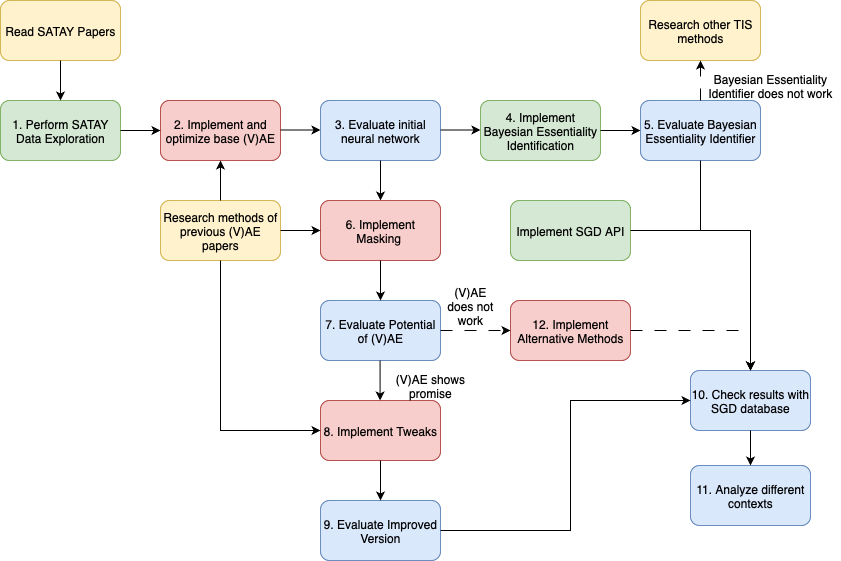

The diagram above was exported from draw.io. Its source (the exported page's mxGraphModel, read from the mxfile embedded in the PNG):
<mxGraphModel dx="1678" dy="964" grid="1" gridSize="10" guides="1" tooltips="1" connect="1" arrows="1" fold="1" page="1" pageScale="1" pageWidth="827" pageHeight="1169" math="0" shadow="0">
  <root>
    <mxCell id="0" />
    <mxCell id="1" parent="0" />
    <mxCell id="Xj_ElLJBs1h_htLuvfpN-1" value="1. Perform SATAY Data Exploration" style="rounded=1;whiteSpace=wrap;html=1;fillColor=#d5e8d4;strokeColor=#82b366;" vertex="1" parent="1">
      <mxGeometry x="160" y="160" width="120" height="60" as="geometry" />
    </mxCell>
    <mxCell id="Xj_ElLJBs1h_htLuvfpN-2" value="Read SATAY Papers" style="rounded=1;whiteSpace=wrap;html=1;fillColor=#fff2cc;strokeColor=#d6b656;" vertex="1" parent="1">
      <mxGeometry x="160" y="60" width="120" height="60" as="geometry" />
    </mxCell>
    <mxCell id="Xj_ElLJBs1h_htLuvfpN-3" value="" style="endArrow=classic;html=1;rounded=0;exitX=0.5;exitY=1;exitDx=0;exitDy=0;entryX=0.5;entryY=0;entryDx=0;entryDy=0;" edge="1" parent="1" source="Xj_ElLJBs1h_htLuvfpN-2" target="Xj_ElLJBs1h_htLuvfpN-1">
      <mxGeometry width="50" height="50" relative="1" as="geometry">
        <mxPoint x="390" y="360" as="sourcePoint" />
        <mxPoint x="440" y="310" as="targetPoint" />
      </mxGeometry>
    </mxCell>
    <mxCell id="Xj_ElLJBs1h_htLuvfpN-4" value="Research methods of previous (V)AE papers" style="rounded=1;whiteSpace=wrap;html=1;fillColor=#fff2cc;strokeColor=#d6b656;" vertex="1" parent="1">
      <mxGeometry x="320" y="260" width="120" height="60" as="geometry" />
    </mxCell>
    <mxCell id="Xj_ElLJBs1h_htLuvfpN-5" value="2. Implement and optimize base (V)AE" style="rounded=1;whiteSpace=wrap;html=1;fillColor=#f8cecc;strokeColor=#b85450;" vertex="1" parent="1">
      <mxGeometry x="320" y="160" width="120" height="60" as="geometry" />
    </mxCell>
    <mxCell id="Xj_ElLJBs1h_htLuvfpN-6" value="" style="endArrow=classic;html=1;rounded=0;exitX=1;exitY=0.5;exitDx=0;exitDy=0;entryX=0;entryY=0.5;entryDx=0;entryDy=0;" edge="1" parent="1" source="Xj_ElLJBs1h_htLuvfpN-1" target="Xj_ElLJBs1h_htLuvfpN-5">
      <mxGeometry width="50" height="50" relative="1" as="geometry">
        <mxPoint x="390" y="360" as="sourcePoint" />
        <mxPoint x="440" y="310" as="targetPoint" />
      </mxGeometry>
    </mxCell>
    <mxCell id="Xj_ElLJBs1h_htLuvfpN-7" value="" style="endArrow=classic;html=1;rounded=0;entryX=0.5;entryY=1;entryDx=0;entryDy=0;exitX=0.5;exitY=0;exitDx=0;exitDy=0;" edge="1" parent="1" source="Xj_ElLJBs1h_htLuvfpN-4" target="Xj_ElLJBs1h_htLuvfpN-5">
      <mxGeometry width="50" height="50" relative="1" as="geometry">
        <mxPoint x="414" y="280" as="sourcePoint" />
        <mxPoint x="480" y="129" as="targetPoint" />
      </mxGeometry>
    </mxCell>
    <mxCell id="Xj_ElLJBs1h_htLuvfpN-8" value="4. Implement Bayesian Essentiality Identification" style="rounded=1;whiteSpace=wrap;html=1;fillColor=#d5e8d4;strokeColor=#82b366;" vertex="1" parent="1">
      <mxGeometry x="640" y="160" width="120" height="60" as="geometry" />
    </mxCell>
    <mxCell id="Xj_ElLJBs1h_htLuvfpN-10" value="Research other TIS methods" style="rounded=1;whiteSpace=wrap;html=1;fillColor=#fff2cc;strokeColor=#d6b656;" vertex="1" parent="1">
      <mxGeometry x="800" y="60" width="120" height="60" as="geometry" />
    </mxCell>
    <mxCell id="Xj_ElLJBs1h_htLuvfpN-15" value="Bayesian Essentiality Identifier does not work" style="text;html=1;align=center;verticalAlign=middle;whiteSpace=wrap;rounded=0;" vertex="1" parent="1">
      <mxGeometry x="860" y="130" width="140" height="30" as="geometry" />
    </mxCell>
    <mxCell id="Xj_ElLJBs1h_htLuvfpN-16" value="3. Evaluate initial neural network" style="rounded=1;whiteSpace=wrap;html=1;fillColor=#dae8fc;strokeColor=#6c8ebf;" vertex="1" parent="1">
      <mxGeometry x="480" y="160" width="120" height="60" as="geometry" />
    </mxCell>
    <mxCell id="Xj_ElLJBs1h_htLuvfpN-17" value="" style="endArrow=classic;html=1;rounded=0;exitX=1;exitY=0.5;exitDx=0;exitDy=0;entryX=0;entryY=0.5;entryDx=0;entryDy=0;" edge="1" parent="1" source="Xj_ElLJBs1h_htLuvfpN-8" target="Xj_ElLJBs1h_htLuvfpN-12">
      <mxGeometry width="50" height="50" relative="1" as="geometry">
        <mxPoint x="760" y="210" as="sourcePoint" />
        <mxPoint x="970" y="210" as="targetPoint" />
      </mxGeometry>
    </mxCell>
    <mxCell id="Xj_ElLJBs1h_htLuvfpN-12" value="5. Evaluate Bayesian Essentiality Identifier" style="rounded=1;whiteSpace=wrap;html=1;fillColor=#dae8fc;strokeColor=#6c8ebf;" vertex="1" parent="1">
      <mxGeometry x="800" y="160" width="120" height="60" as="geometry" />
    </mxCell>
    <mxCell id="Xj_ElLJBs1h_htLuvfpN-18" value="" style="endArrow=classic;html=1;rounded=0;exitX=1;exitY=0.5;exitDx=0;exitDy=0;entryX=0;entryY=0.5;entryDx=0;entryDy=0;" edge="1" parent="1">
      <mxGeometry width="50" height="50" relative="1" as="geometry">
        <mxPoint x="440" y="189.5" as="sourcePoint" />
        <mxPoint x="480" y="189.5" as="targetPoint" />
      </mxGeometry>
    </mxCell>
    <mxCell id="Xj_ElLJBs1h_htLuvfpN-19" value="" style="endArrow=classic;html=1;rounded=0;exitX=1;exitY=0.5;exitDx=0;exitDy=0;entryX=0;entryY=0.5;entryDx=0;entryDy=0;" edge="1" parent="1">
      <mxGeometry width="50" height="50" relative="1" as="geometry">
        <mxPoint x="600" y="189.5" as="sourcePoint" />
        <mxPoint x="640" y="189.5" as="targetPoint" />
      </mxGeometry>
    </mxCell>
    <mxCell id="Xj_ElLJBs1h_htLuvfpN-20" value="" style="endArrow=classic;html=1;rounded=0;exitX=0.5;exitY=1;exitDx=0;exitDy=0;" edge="1" parent="1" source="Xj_ElLJBs1h_htLuvfpN-16">
      <mxGeometry width="50" height="50" relative="1" as="geometry">
        <mxPoint x="580" y="260" as="sourcePoint" />
        <mxPoint x="540" y="260" as="targetPoint" />
      </mxGeometry>
    </mxCell>
    <mxCell id="Xj_ElLJBs1h_htLuvfpN-21" value="6. Implement Masking&amp;nbsp;" style="rounded=1;whiteSpace=wrap;html=1;fillColor=#f8cecc;strokeColor=#b85450;" vertex="1" parent="1">
      <mxGeometry x="480" y="260" width="120" height="60" as="geometry" />
    </mxCell>
    <mxCell id="Xj_ElLJBs1h_htLuvfpN-22" value="" style="endArrow=classic;html=1;rounded=0;entryX=0;entryY=0.5;entryDx=0;entryDy=0;exitX=1;exitY=0.5;exitDx=0;exitDy=0;" edge="1" parent="1" source="Xj_ElLJBs1h_htLuvfpN-4" target="Xj_ElLJBs1h_htLuvfpN-21">
      <mxGeometry width="50" height="50" relative="1" as="geometry">
        <mxPoint x="500" y="320" as="sourcePoint" />
        <mxPoint x="500" y="280" as="targetPoint" />
      </mxGeometry>
    </mxCell>
    <mxCell id="Xj_ElLJBs1h_htLuvfpN-23" value="7. Evaluate Potential of (V)AE" style="rounded=1;whiteSpace=wrap;html=1;fillColor=#dae8fc;strokeColor=#6c8ebf;" vertex="1" parent="1">
      <mxGeometry x="480" y="360" width="120" height="60" as="geometry" />
    </mxCell>
    <mxCell id="Xj_ElLJBs1h_htLuvfpN-25" value="Implement SGD API" style="rounded=1;whiteSpace=wrap;html=1;fillColor=#d5e8d4;strokeColor=#82b366;" vertex="1" parent="1">
      <mxGeometry x="670" y="260" width="120" height="60" as="geometry" />
    </mxCell>
    <mxCell id="Xj_ElLJBs1h_htLuvfpN-26" value="8. Implement Tweaks" style="rounded=1;whiteSpace=wrap;html=1;fillColor=#f8cecc;strokeColor=#b85450;" vertex="1" parent="1">
      <mxGeometry x="480" y="460" width="120" height="60" as="geometry" />
    </mxCell>
    <mxCell id="Xj_ElLJBs1h_htLuvfpN-27" value="9. Evaluate Improved Version" style="rounded=1;whiteSpace=wrap;html=1;fillColor=#dae8fc;strokeColor=#6c8ebf;" vertex="1" parent="1">
      <mxGeometry x="480" y="560" width="120" height="60" as="geometry" />
    </mxCell>
    <mxCell id="Xj_ElLJBs1h_htLuvfpN-28" value="12. Implement Alternative Methods" style="rounded=1;whiteSpace=wrap;html=1;fillColor=#f8cecc;strokeColor=#b85450;" vertex="1" parent="1">
      <mxGeometry x="670" y="360" width="120" height="60" as="geometry" />
    </mxCell>
    <mxCell id="Xj_ElLJBs1h_htLuvfpN-29" value="10. Check results with SGD database" style="rounded=1;whiteSpace=wrap;html=1;fillColor=#dae8fc;strokeColor=#6c8ebf;" vertex="1" parent="1">
      <mxGeometry x="850" y="430" width="120" height="60" as="geometry" />
    </mxCell>
    <mxCell id="Xj_ElLJBs1h_htLuvfpN-30" value="11. Analyze different contexts" style="rounded=1;whiteSpace=wrap;html=1;fillColor=#dae8fc;strokeColor=#6c8ebf;" vertex="1" parent="1">
      <mxGeometry x="850" y="525" width="120" height="60" as="geometry" />
    </mxCell>
    <mxCell id="Xj_ElLJBs1h_htLuvfpN-31" value="" style="endArrow=classic;html=1;rounded=0;entryX=0.5;entryY=1;entryDx=0;entryDy=0;exitX=0.5;exitY=0;exitDx=0;exitDy=0;dashed=1;dashPattern=12 12;" edge="1" parent="1" source="Xj_ElLJBs1h_htLuvfpN-12" target="Xj_ElLJBs1h_htLuvfpN-10">
      <mxGeometry width="50" height="50" relative="1" as="geometry">
        <mxPoint x="600" y="410" as="sourcePoint" />
        <mxPoint x="650" y="360" as="targetPoint" />
      </mxGeometry>
    </mxCell>
    <mxCell id="Xj_ElLJBs1h_htLuvfpN-32" value="" style="endArrow=classic;html=1;rounded=0;exitX=0.5;exitY=1;exitDx=0;exitDy=0;entryX=0.5;entryY=0;entryDx=0;entryDy=0;" edge="1" parent="1" source="Xj_ElLJBs1h_htLuvfpN-21" target="Xj_ElLJBs1h_htLuvfpN-23">
      <mxGeometry width="50" height="50" relative="1" as="geometry">
        <mxPoint x="600" y="410" as="sourcePoint" />
        <mxPoint x="650" y="360" as="targetPoint" />
      </mxGeometry>
    </mxCell>
    <mxCell id="Xj_ElLJBs1h_htLuvfpN-33" value="" style="endArrow=classic;html=1;rounded=0;exitX=1;exitY=0.5;exitDx=0;exitDy=0;entryX=0;entryY=0.5;entryDx=0;entryDy=0;dashed=1;dashPattern=12 12;" edge="1" parent="1" source="Xj_ElLJBs1h_htLuvfpN-23" target="Xj_ElLJBs1h_htLuvfpN-28">
      <mxGeometry width="50" height="50" relative="1" as="geometry">
        <mxPoint x="600" y="410" as="sourcePoint" />
        <mxPoint x="650" y="360" as="targetPoint" />
      </mxGeometry>
    </mxCell>
    <mxCell id="Xj_ElLJBs1h_htLuvfpN-36" value="(V)AE does not work" style="text;html=1;align=center;verticalAlign=middle;whiteSpace=wrap;rounded=0;" vertex="1" parent="1">
      <mxGeometry x="600" y="350" width="60" height="30" as="geometry" />
    </mxCell>
    <mxCell id="Xj_ElLJBs1h_htLuvfpN-37" value="" style="endArrow=classic;html=1;rounded=0;exitX=0.5;exitY=1;exitDx=0;exitDy=0;entryX=0.5;entryY=0;entryDx=0;entryDy=0;" edge="1" parent="1">
      <mxGeometry width="50" height="50" relative="1" as="geometry">
        <mxPoint x="539.58" y="420" as="sourcePoint" />
        <mxPoint x="539.58" y="460" as="targetPoint" />
      </mxGeometry>
    </mxCell>
    <mxCell id="Xj_ElLJBs1h_htLuvfpN-38" value="(V)AE shows promise" style="text;html=1;align=center;verticalAlign=middle;whiteSpace=wrap;rounded=0;" vertex="1" parent="1">
      <mxGeometry x="550" y="430" width="80" height="30" as="geometry" />
    </mxCell>
    <mxCell id="Xj_ElLJBs1h_htLuvfpN-39" value="" style="endArrow=classic;html=1;rounded=0;exitX=0.5;exitY=1;exitDx=0;exitDy=0;entryX=0;entryY=0.5;entryDx=0;entryDy=0;" edge="1" parent="1" source="Xj_ElLJBs1h_htLuvfpN-4" target="Xj_ElLJBs1h_htLuvfpN-26">
      <mxGeometry width="50" height="50" relative="1" as="geometry">
        <mxPoint x="590" y="450" as="sourcePoint" />
        <mxPoint x="640" y="400" as="targetPoint" />
        <Array as="points">
          <mxPoint x="380" y="490" />
        </Array>
      </mxGeometry>
    </mxCell>
    <mxCell id="Xj_ElLJBs1h_htLuvfpN-40" value="" style="endArrow=classic;html=1;rounded=0;exitX=0.5;exitY=1;exitDx=0;exitDy=0;entryX=0.5;entryY=0;entryDx=0;entryDy=0;" edge="1" parent="1" source="Xj_ElLJBs1h_htLuvfpN-26" target="Xj_ElLJBs1h_htLuvfpN-27">
      <mxGeometry width="50" height="50" relative="1" as="geometry">
        <mxPoint x="590" y="450" as="sourcePoint" />
        <mxPoint x="640" y="400" as="targetPoint" />
      </mxGeometry>
    </mxCell>
    <mxCell id="Xj_ElLJBs1h_htLuvfpN-41" value="" style="endArrow=classic;html=1;rounded=0;exitX=1;exitY=0.5;exitDx=0;exitDy=0;entryX=0.5;entryY=0;entryDx=0;entryDy=0;" edge="1" parent="1" source="Xj_ElLJBs1h_htLuvfpN-25" target="Xj_ElLJBs1h_htLuvfpN-29">
      <mxGeometry width="50" height="50" relative="1" as="geometry">
        <mxPoint x="590" y="430" as="sourcePoint" />
        <mxPoint x="640" y="380" as="targetPoint" />
        <Array as="points">
          <mxPoint x="910" y="290" />
        </Array>
      </mxGeometry>
    </mxCell>
    <mxCell id="Xj_ElLJBs1h_htLuvfpN-42" value="" style="endArrow=classic;html=1;rounded=0;exitX=0.5;exitY=1;exitDx=0;exitDy=0;entryX=0.5;entryY=0;entryDx=0;entryDy=0;" edge="1" parent="1" source="Xj_ElLJBs1h_htLuvfpN-29" target="Xj_ElLJBs1h_htLuvfpN-30">
      <mxGeometry width="50" height="50" relative="1" as="geometry">
        <mxPoint x="590" y="500" as="sourcePoint" />
        <mxPoint x="640" y="450" as="targetPoint" />
      </mxGeometry>
    </mxCell>
    <mxCell id="Xj_ElLJBs1h_htLuvfpN-43" value="" style="endArrow=classic;html=1;rounded=0;exitX=1;exitY=0.5;exitDx=0;exitDy=0;entryX=0;entryY=0.5;entryDx=0;entryDy=0;" edge="1" parent="1" source="Xj_ElLJBs1h_htLuvfpN-27" target="Xj_ElLJBs1h_htLuvfpN-29">
      <mxGeometry width="50" height="50" relative="1" as="geometry">
        <mxPoint x="590" y="500" as="sourcePoint" />
        <mxPoint x="640" y="450" as="targetPoint" />
        <Array as="points">
          <mxPoint x="730" y="590" />
          <mxPoint x="730" y="460" />
        </Array>
      </mxGeometry>
    </mxCell>
    <mxCell id="Xj_ElLJBs1h_htLuvfpN-44" value="" style="endArrow=classic;html=1;rounded=0;exitX=1;exitY=0.5;exitDx=0;exitDy=0;dashed=1;dashPattern=12 12;" edge="1" parent="1" source="Xj_ElLJBs1h_htLuvfpN-28">
      <mxGeometry width="50" height="50" relative="1" as="geometry">
        <mxPoint x="590" y="500" as="sourcePoint" />
        <mxPoint x="910" y="430" as="targetPoint" />
        <Array as="points">
          <mxPoint x="910" y="390" />
        </Array>
      </mxGeometry>
    </mxCell>
    <mxCell id="Xj_ElLJBs1h_htLuvfpN-45" value="" style="endArrow=classic;html=1;rounded=0;exitX=0.5;exitY=1;exitDx=0;exitDy=0;entryX=0.5;entryY=0;entryDx=0;entryDy=0;" edge="1" parent="1" source="Xj_ElLJBs1h_htLuvfpN-12" target="Xj_ElLJBs1h_htLuvfpN-29">
      <mxGeometry width="50" height="50" relative="1" as="geometry">
        <mxPoint x="610" y="410" as="sourcePoint" />
        <mxPoint x="660" y="360" as="targetPoint" />
        <Array as="points">
          <mxPoint x="860" y="290" />
          <mxPoint x="910" y="290" />
        </Array>
      </mxGeometry>
    </mxCell>
  </root>
</mxGraphModel>